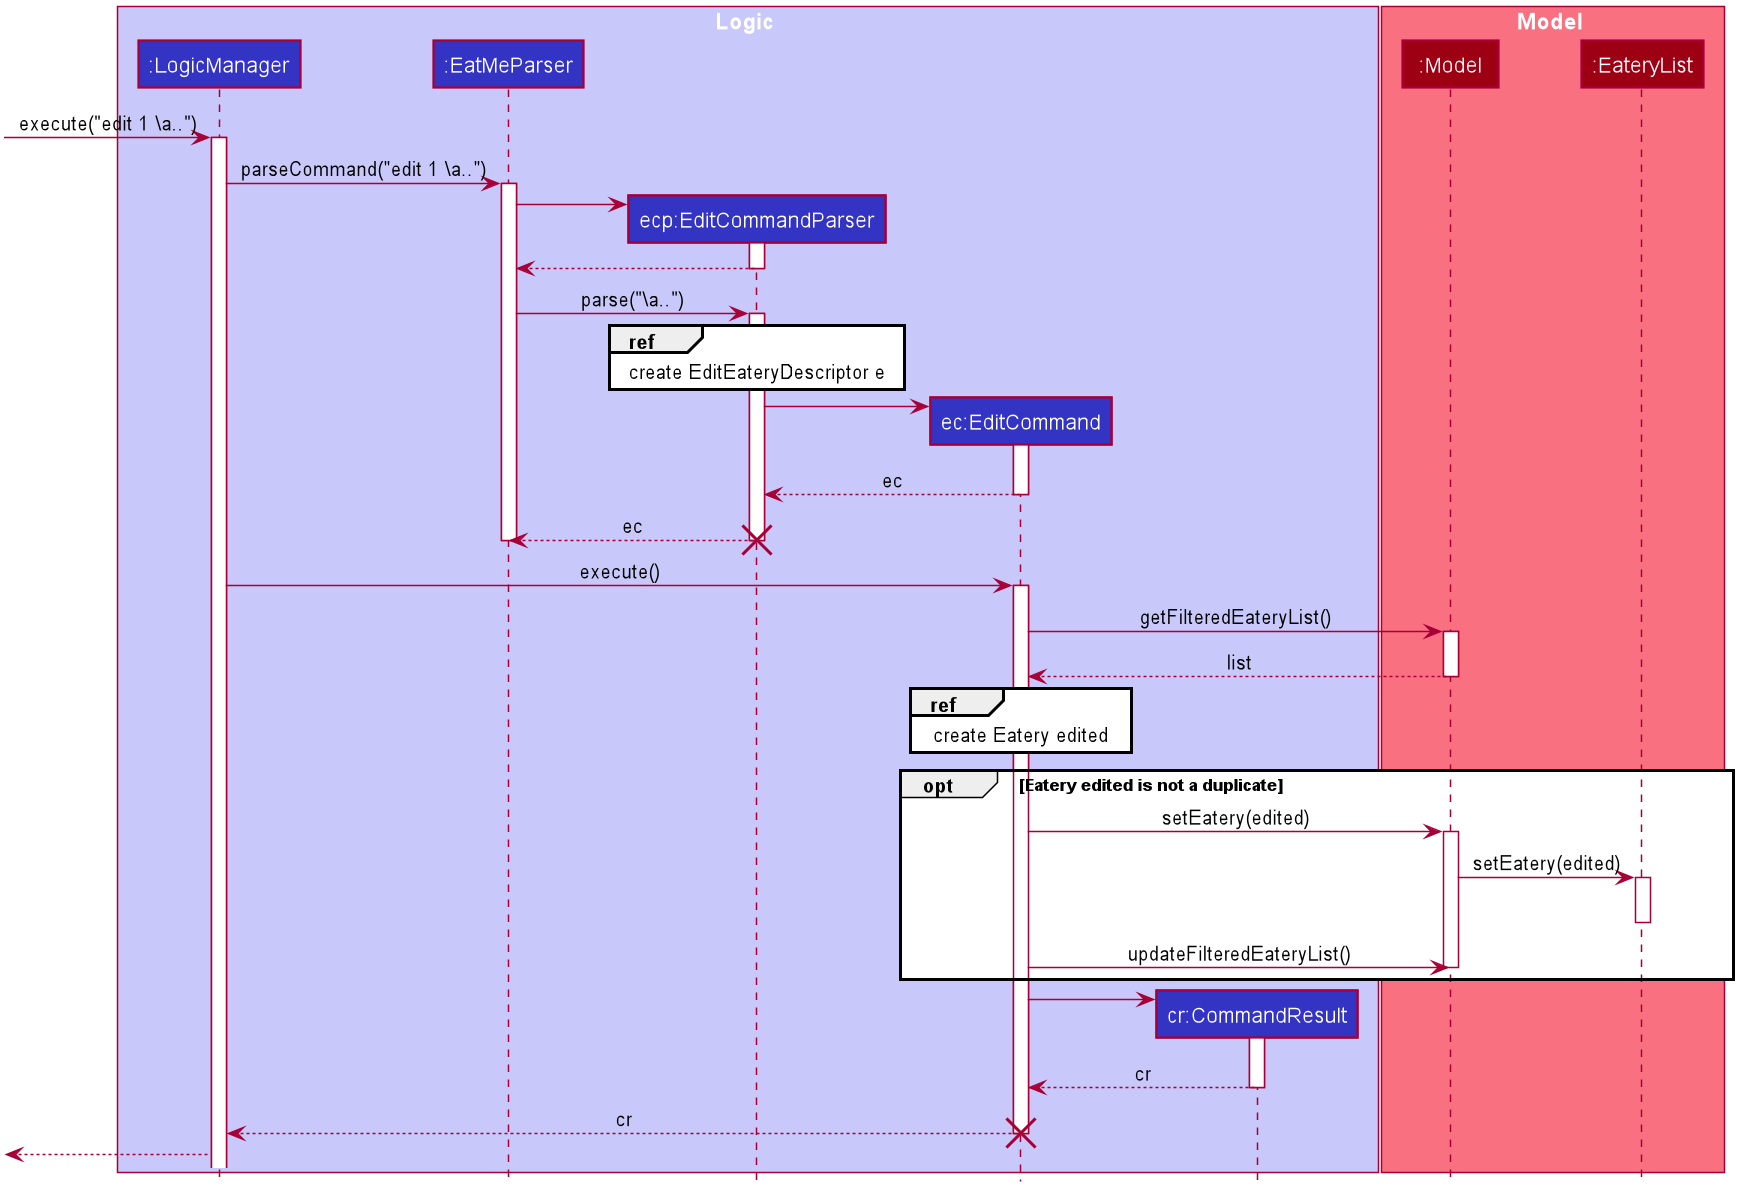

The diagram above was rendered by PlantUML. Its source (embedded in the PNG):
@startuml








skinparam BackgroundColor #FFFFFFF

skinparam Shadowing false

skinparam Class {
    FontColor #FFFFFF
    BorderThickness 1
    BorderColor #FFFFFF
    StereotypeFontColor #FFFFFF
    FontName Arial
}

skinparam Actor {
    BorderColor #000000
    Color #000000
    FontName Arial
}

skinparam Sequence {
    MessageAlign center
    BoxFontSize 15
    BoxPadding 0
    BoxFontColor #FFFFFF
    FontName Arial
}

skinparam Participant {
    FontColor #FFFFFFF
    Padding 20
}

skinparam MinClassWidth 50
skinparam ParticipantPadding 10
skinparam Shadowing false
skinparam DefaultTextAlignment center
skinparam packageStyle Rectangle

hide footbox
hide members
hide circle
box Logic #C8C8FA
	participant ":LogicManager" #3333C4
	participant ":EatMeParser" #3333C4
	participant "ecp:EditCommandParser" #3333C4
	participant "ec:EditCommand" #3333C4
	participant "cr:CommandResult" #3333C4
end box

box Model #F97181
	participant ":Model" #9D0012
	participant ":EateryList" #9D0012
end box

[-> ":LogicManager" : execute("edit 1 \\a..")
activate ":LogicManager"

":LogicManager" -> ":EatMeParser" : parseCommand("edit 1 \\a..")
activate ":EatMeParser"

create "ecp:EditCommandParser"
":EatMeParser" -> "ecp:EditCommandParser"
activate "ecp:EditCommandParser"
"ecp:EditCommandParser" --> ":EatMeParser"
deactivate "ecp:EditCommandParser"

":EatMeParser" -> "ecp:EditCommandParser" : parse("\\a..")
activate "ecp:EditCommandParser"
ref over "ecp:EditCommandParser" : create EditEateryDescriptor e

create "ec:EditCommand"
"ecp:EditCommandParser" -> "ec:EditCommand"
activate "ec:EditCommand"
"ec:EditCommand" --> "ecp:EditCommandParser" : ec
deactivate "ec:EditCommand"

"ecp:EditCommandParser" --> ":EatMeParser" : ec
deactivate "ecp:EditCommandParser"
destroy "ecp:EditCommandParser"
deactivate ":EatMeParser"

":LogicManager" -> "ec:EditCommand" : execute()
activate "ec:EditCommand"
"ec:EditCommand" -> ":Model" : getFilteredEateryList()
activate ":Model"
":Model" --> "ec:EditCommand" : list
deactivate ":Model"

ref over "ec:EditCommand" : create Eatery edited

opt Eatery edited is not a duplicate
"ec:EditCommand" -> ":Model" : setEatery(edited)
activate ":Model"
":Model" -> ":EateryList" : setEatery(edited)
activate ":EateryList"
deactivate ":EateryList"
"ec:EditCommand" -> ":Model" : updateFilteredEateryList()
deactivate ":Model"
end

create "cr:CommandResult"
"ec:EditCommand" -> "cr:CommandResult"
activate "cr:CommandResult"
"cr:CommandResult" --> "ec:EditCommand" : cr
deactivate "cr:CommandResult"
"ec:EditCommand" --> ":LogicManager" : cr
deactivate "ec:EditCommand"
destroy "ec:EditCommand"

[<-- ":LogicManager"
@enduml